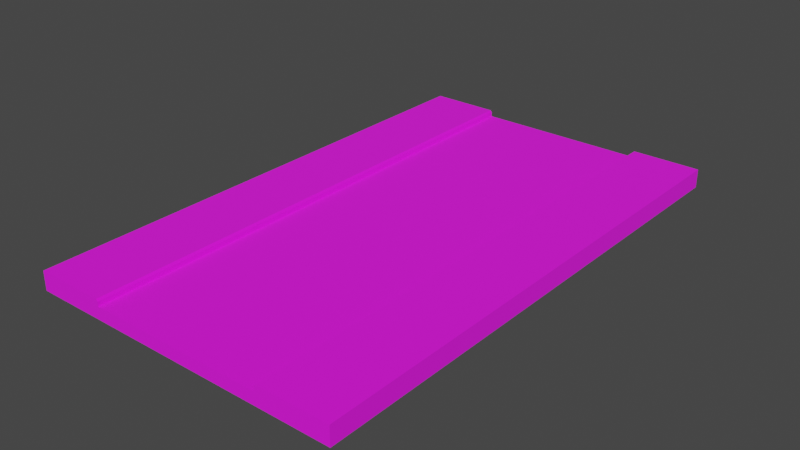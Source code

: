 # Source: Platform.blend  (saved by Blender 2.90.8; exported with 4.5.12 LTS)
import bpy
from mathutils import Matrix  # noqa: F401  (used for matrix-valued properties, if any)

bpy.ops.wm.read_factory_settings(use_empty=True)
scene = bpy.context.scene
scene.name = 'Scene'

# ---- collections
col_collection = bpy.data.collections.new('Collection'); scene.collection.children.link(col_collection)

# ---- images (referenced by path relative to the original .blend; pixels are not part of the script)
import os
ASSET_DIR = os.environ.get("B2B_ASSET_DIR", "")  # directory of the original .blend (textures are referenced by path, not embedded)
HERE = os.path.dirname(os.path.abspath(__file__))  # packed textures are extracted next to this script under _unpacked/

def load_image(name, relpath, width, height, colorspace="sRGB"):
    """Load a texture the original file referenced (path relative to the .blend, or extracted next to this script)."""
    p = next((c for c in (os.path.join(HERE, relpath), os.path.join(ASSET_DIR, relpath)) if relpath and os.path.exists(c)), "")
    if p:
        img = bpy.data.images.load(p, check_existing=True)
        img.name = name
    else:  # same state as the original file: an image datablock whose file is absent (Cycles renders it pink)
        img = bpy.data.images.new(name, width, height)
        img.source = "FILE"
        img.filepath = "//" + (relpath or name)
    img.colorspace_settings.name = colorspace
    return img
img_colorpellate_jpeg = load_image('colorPellate.jpeg', 'colorPellate.jpeg', 1024, 1024, 'sRGB')

# ---- materials (node trees are filled in below, after node groups)
mat_atlas = bpy.data.materials.new('Atlas')
mat_atlas.use_transparent_shadow = False

# ---- material node trees
mat_atlas.use_nodes = True; mat_atlas.node_tree.nodes.clear()
_N = mat_atlas.node_tree.nodes; _L = mat_atlas.node_tree.links
n0 = _N.new('ShaderNodeOutputMaterial'); n0.name = 'Material Output'; n0.location = (300, 300)
n1 = _N.new('ShaderNodeBsdfPrincipled'); n1.name = 'Principled BSDF'; n1.location = (10, 300)
n1.distribution = 'GGX'
n1.subsurface_method = 'BURLEY'
n1.inputs[2].default_value = 1.0
n1.inputs[3].default_value = 1.45
n1.inputs[27].default_value = (0.0, 0.0, 0.0, 1.0)
n1.inputs[28].default_value = 1.0
n2 = _N.new('ShaderNodeMapping'); n2.name = 'Mapping'; n2.location = (-596, 145)
n2.width = 240
n3 = _N.new('ShaderNodeTexCoord'); n3.name = 'Texture Coordinate'; n3.location = (-796, 128)
n4 = _N.new('ShaderNodeTexImage'); n4.name = 'Image Texture'; n4.location = (-296, 116)
n4.image = img_colorpellate_jpeg
_L.new(n1.outputs[0], n0.inputs[0])
_L.new(n4.outputs[0], n1.inputs[0])
_L.new(n2.outputs[0], n4.inputs[0])
_L.new(n3.outputs[2], n2.inputs[0])
n0.is_active_output = True

# ---- world
world_world = bpy.data.worlds.new('World'); scene.world = world_world
world_world.use_nodes = True; world_world.node_tree.nodes.clear()
_N = world_world.node_tree.nodes; _L = world_world.node_tree.links
n0 = _N.new('ShaderNodeOutputWorld'); n0.name = 'World Output'; n0.location = (300, 300)
n1 = _N.new('ShaderNodeBackground'); n1.name = 'Background'; n1.location = (10, 300)
n1.inputs[0].default_value = (0.05088, 0.05088, 0.05088, 1.0)
_L.new(n1.outputs[0], n0.inputs[0])
n0.is_active_output = True
world_world.color = (0.05088, 0.05088, 0.05088)
world_world.use_sun_shadow = False
world_world.sun_shadow_jitter_overblur = 0.0

# ---- meshes
me_cube_002 = bpy.data.meshes.new('Cube.002')
me_cube_002.from_pydata([(-3.5, -5.777, -0.1352), (-3.5, -5.777, 0.1352), (-3.5, 5.777, -0.1352), (-3.5, 5.777, 0.1352), (3.5, -5.777, -0.1352), (3.5, -5.777, 0.1352), (3.5, 5.777, -0.1352), (3.5, 5.777, 0.1352), (1.923, 5.777, -0.1352), (-1.923, 5.777, -0.1352), (-1.923, 5.777, 0.1352), (1.923, 5.777, 0.1352), (-1.923, -5.777, -0.1352), (1.923, -5.777, -0.1352), (1.923, -5.777, 0.1352), (-1.923, -5.777, 0.1352), (-3.5, -5.777, 0.2792), (-3.5, 5.777, 0.2792), (3.5, 5.777, 0.2792), (3.5, -5.777, 0.2792), (1.923, 5.777, 0.2395), (1.962, 5.777, 0.2792), (-1.923, -5.777, 0.2395), (-1.962, -5.777, 0.2792), (-1.962, 5.777, 0.2792), (-1.923, 5.777, 0.2395), (1.962, -5.777, 0.2792), (1.923, -5.777, 0.2395)], [], [(0, 1, 3, 2), (8, 11, 7, 6), (6, 7, 5, 4), (12, 15, 1, 0), (8, 6, 4, 13), (1, 15, 22, 23, 16), (11, 10, 15, 14), (2, 9, 12, 0), (9, 8, 13, 12), (4, 5, 14, 13), (13, 14, 15, 12), (2, 3, 10, 9), (9, 10, 11, 8), (15, 10, 25, 22), (11, 14, 27, 20), (14, 5, 19, 26, 27), (10, 3, 17, 24, 25), (5, 7, 18, 19), (3, 1, 16, 17), (24, 17, 16, 23), (7, 11, 20, 21, 18), (20, 27, 26, 21), (24, 23, 22, 25), (18, 21, 26, 19)])
_uv = me_cube_002.uv_layers.new(name='UVMap')
_uv.uv.foreach_set('vector', [0.8974, 0.8545, 0.9018, 0.8545, 0.9018, 0.8589, 0.8974, 0.8589, 0.8974, 0.8545, 0.9018, 0.8545, 0.9018, 0.8589, 0.8974, 0.8589, 0.8974, 0.8545, 0.9018, 0.8545, 0.9018, 0.8589, 0.8974, 0.8589, 0.8974, 0.8545, 0.9018, 0.8545, 0.9018, 0.8589, 0.8974, 0.8589, 0.8974, 0.8545, 0.9018, 0.8545, 0.9018, 0.8589, 0.8974, 0.8589, 0.8996, 0.8589, 0.9017, 0.8574, 0.9009, 0.855, 0.8983, 0.855, 0.8975, 0.8574, 0.326, 0.8545, 0.3304, 0.8545, 0.3304, 0.8589, 0.326, 0.8589, 0.8974, 0.8545, 0.9018, 0.8545, 0.9018, 0.8589, 0.8974, 0.8589, 0.326, 0.8545, 0.3304, 0.8545, 0.3304, 0.8589, 0.326, 0.8589, 0.8974, 0.8545, 0.9018, 0.8545, 0.9018, 0.8589, 0.8974, 0.8589, 0.326, 0.8545, 0.3304, 0.8545, 0.3304, 0.8589, 0.326, 0.8589, 0.8974, 0.8545, 0.9018, 0.8545, 0.9018, 0.8589, 0.8974, 0.8589, 0.326, 0.8545, 0.3304, 0.8545, 0.3304, 0.8589, 0.326, 0.8589, 0.8974, 0.8545, 0.9018, 0.8545, 0.9018, 0.8589, 0.8974, 0.8589, 0.8974, 0.8545, 0.9018, 0.8545, 0.9018, 0.8589, 0.8974, 0.8589, 0.8996, 0.8589, 0.9017, 0.8574, 0.9009, 0.855, 0.8983, 0.855, 0.8975, 0.8574, 0.8996, 0.8589, 0.9017, 0.8574, 0.9009, 0.855, 0.8983, 0.855, 0.8975, 0.8574, 0.8974, 0.8545, 0.9018, 0.8545, 0.9018, 0.8589, 0.8974, 0.8589, 0.8974, 0.8545, 0.9018, 0.8545, 0.9018, 0.8589, 0.8974, 0.8589, 0.8974, 0.8545, 0.9018, 0.8545, 0.9018, 0.8589, 0.8974, 0.8589, 0.8996, 0.8589, 0.9017, 0.8574, 0.9009, 0.855, 0.8983, 0.855, 0.8975, 0.8574, 0.8974, 0.8545, 0.9018, 0.8545, 0.9018, 0.8589, 0.8974, 0.8589, 0.8974, 0.8545, 0.9018, 0.8545, 0.9018, 0.8589, 0.8974, 0.8589, 0.8974, 0.8545, 0.9018, 0.8545, 0.9018, 0.8589, 0.8974, 0.8589])
me_cube_002.materials.append(mat_atlas)
me_cube_002.use_remesh_fix_poles = True
me_cube_002.use_remesh_preserve_attributes = False
me_cube_002.use_mirror_vertex_groups = False
me_cube_002.update()

# ---- objects
ob_platformbase = bpy.data.objects.new('PlatformBase', me_cube_002)

# ---- transforms, parenting, visibility, modifiers, constraints
ob_platformbase.location = (0.0, 0.0, 0.0)
ob_platformbase.lineart.crease_threshold = 0.0

# ---- collection membership
col_collection.objects.link(ob_platformbase)

# ---- scene / render settings (as saved in the file)
scene.frame_start = 1; scene.frame_end = 250; scene.frame_set(1)
scene.render.engine = 'BLENDER_EEVEE_NEXT'
scene.cycles.use_denoising = False
scene.cycles.samples = 128
scene.cycles.sampling_pattern = 'TABULATED_SOBOL'
scene.cycles.use_adaptive_sampling = False
scene.cycles.use_light_tree = False
scene.view_settings.view_transform = 'Filmic'
bpy.context.view_layer.update()

# ---- added for rendering (the .blend has no active camera and no usable light): camera, sun
cam_auto = bpy.data.cameras.new('AutoCamera')
cam_auto.lens = 50.0
cam_auto.sensor_width = 36.0
cam_auto.clip_end = 1000.0
ob_auto_camera = bpy.data.objects.new('AutoCamera', cam_auto)
scene.collection.objects.link(ob_auto_camera)
ob_auto_camera.location = (12.505, -15.006, 10.0761)
ob_auto_camera.rotation_euler = (1.09748, -7.21219e-08, 0.694738)
scene.camera = ob_auto_camera
light_auto_sun = bpy.data.lights.new('AutoSun', 'SUN')
light_auto_sun.energy = 3.0
light_auto_sun.angle = 0.0523599
ob_auto_sun = bpy.data.objects.new('AutoSun', light_auto_sun)
scene.collection.objects.link(ob_auto_sun)
ob_auto_sun.rotation_euler = (0.872665, 0.174533, 0.523599)
bpy.context.view_layer.update()
